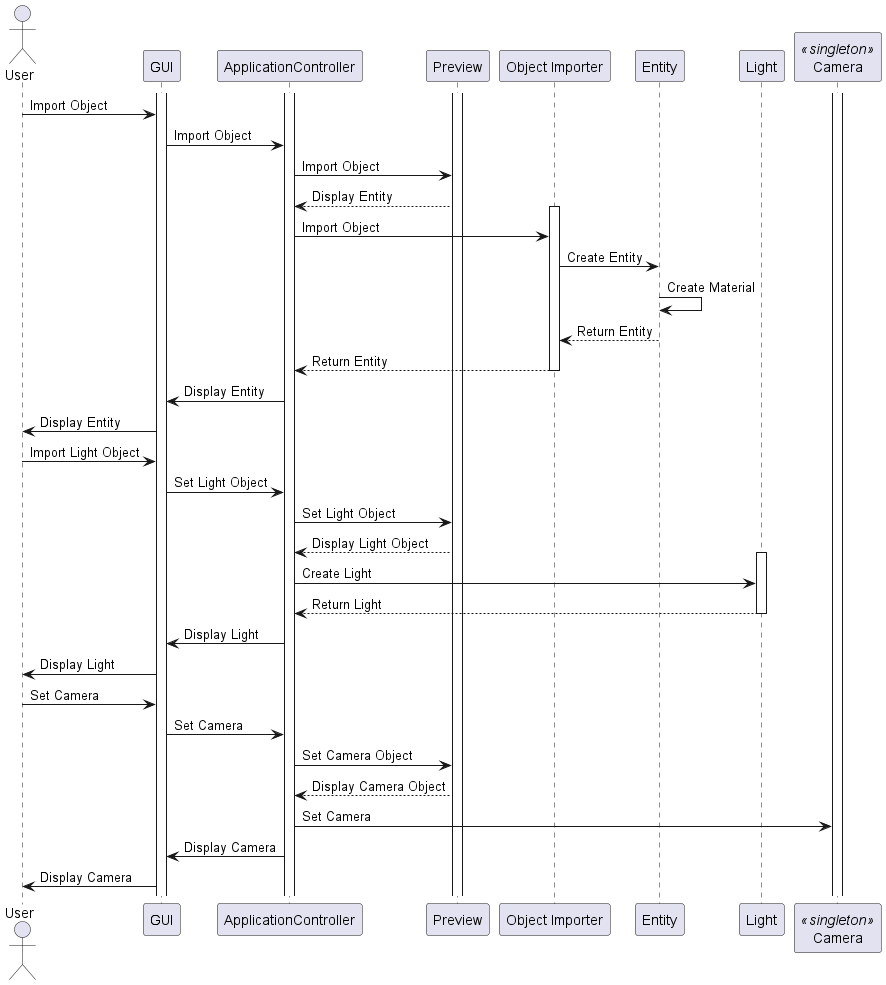

The diagram above was rendered by PlantUML. Its source (embedded in the PNG):
@startuml

actor User
participant "GUI" as GUI
participant "ApplicationController" as ApplicationController
participant "Preview" as Preview
participant "Object Importer" as ObjectImporter
participant "Entity" as Entity
participant "Light" as Light
participant "Camera" as Camera <<singleton>>

activate ApplicationController
activate GUI
activate Preview
activate Camera


User -> GUI: Import Object
GUI -> ApplicationController: Import Object
ApplicationController -> Preview: Import Object
Preview --> ApplicationController: Display Entity

activate ObjectImporter
ApplicationController -> ObjectImporter: Import Object
ObjectImporter -> Entity: Create Entity
Entity -> Entity: Create Material
Entity --> ObjectImporter: Return Entity
ObjectImporter --> ApplicationController: Return Entity
deactivate ObjectImporter

ApplicationController -> GUI: Display Entity
GUI -> User: Display Entity

User -> GUI: Import Light Object
GUI -> ApplicationController: Set Light Object
ApplicationController -> Preview: Set Light Object
Preview --> ApplicationController: Display Light Object

activate Light
ApplicationController -> Light: Create Light
Light --> ApplicationController: Return Light
deactivate Light
ApplicationController -> GUI: Display Light
GUI -> User: Display Light

User -> GUI: Set Camera
GUI -> ApplicationController: Set Camera
ApplicationController -> Preview: Set Camera Object
Preview --> ApplicationController: Display Camera Object

ApplicationController -> Camera: Set Camera
ApplicationController -> GUI: Display Camera
GUI -> User: Display Camera

@enduml